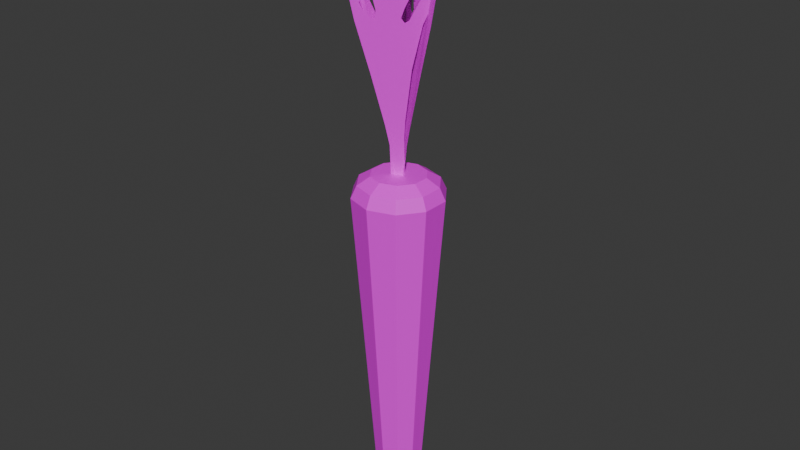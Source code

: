 # Source: kyarot.blend  (saved by Blender 5.1.29; exported with 4.5.12 LTS)
import bpy
from mathutils import Matrix  # noqa: F401  (used for matrix-valued properties, if any)

bpy.ops.wm.read_factory_settings(use_empty=True)
scene = bpy.context.scene
scene.name = 'Scene'

# ---- images (referenced by path relative to the original .blend; pixels are not part of the script)
import os
ASSET_DIR = os.environ.get("B2B_ASSET_DIR", "")  # directory of the original .blend (textures are referenced by path, not embedded)
HERE = os.path.dirname(os.path.abspath(__file__))  # packed textures are extracted next to this script under _unpacked/

def load_image(name, relpath, width, height, colorspace="sRGB"):
    """Load a texture the original file referenced (path relative to the .blend, or extracted next to this script)."""
    p = next((c for c in (os.path.join(HERE, relpath), os.path.join(ASSET_DIR, relpath)) if relpath and os.path.exists(c)), "")
    if p:
        img = bpy.data.images.load(p, check_existing=True)
        img.name = name
    else:  # same state as the original file: an image datablock whose file is absent (Cycles renders it pink)
        img = bpy.data.images.new(name, width, height)
        img.source = "FILE"
        img.filepath = "//" + (relpath or name)
    img.colorspace_settings.name = colorspace
    return img
img_charrot_body_tex_png = load_image('Charrot_Body_Tex.png', 'UV_MeshTex/Charrot_Body_Tex.png', 1024, 1024, 'sRGB')

# ---- materials (node trees are filled in below, after node groups)
mat_charrot_mat = bpy.data.materials.new('Charrot_mat')

# ---- material node trees
mat_charrot_mat.use_nodes = True; mat_charrot_mat.node_tree.nodes.clear()
_N = mat_charrot_mat.node_tree.nodes; _L = mat_charrot_mat.node_tree.links
n0 = _N.new('ShaderNodeBsdfPrincipled'); n0.name = 'プリンシプルBSDF'; n0.location = (-200, 100)
n1 = _N.new('ShaderNodeOutputMaterial'); n1.name = 'マテリアル出力'; n1.location = (200, 100)
n2 = _N.new('ShaderNodeTexImage'); n2.name = '画像テクスチャ'; n2.location = (-520, 108)
n2.image = img_charrot_body_tex_png
_L.new(n0.outputs[0], n1.inputs[0])
_L.new(n2.outputs[0], n0.inputs[0])
n1.is_active_output = True

# ---- world
world_world = bpy.data.worlds.new('World'); scene.world = world_world
world_world.use_nodes = True; world_world.node_tree.nodes.clear()
_N = world_world.node_tree.nodes; _L = world_world.node_tree.links
n0 = _N.new('ShaderNodeOutputWorld'); n0.name = 'World Output'; n0.location = (200, 100)
n1 = _N.new('ShaderNodeBackground'); n1.name = 'Background'; n1.location = (-200, 100)
n1.inputs[0].default_value = (0.05088, 0.05088, 0.05088, 1.0)
_L.new(n1.outputs[0], n0.inputs[0])
n0.is_active_output = True
world_world.color = (0.05088, 0.05088, 0.05088)
world_world.sun_shadow_jitter_overblur = 0.0

# ---- meshes
me_x = bpy.data.meshes.new('円柱')
me_x.from_pydata([(-4.832e-10, 0.143, 0.156), (-0.01261, -0.03737, 2.402), (0.0, 0.294, 2.284), (-0.01261, 0.04582, 2.402), (0.08404, 0.1157, 0.156), (-0.0304, 0.04881, 2.602), (0.1728, 0.2379, 2.284), (-0.0415, 0.07285, 2.727), (0.136, 0.04418, 0.156), (-0.06963, 0.1486, 3.042), (0.2796, 0.09086, 2.284), (-0.0974, 0.2301, 3.354), (0.136, -0.04418, 0.156), (-0.1179, 0.2732, 3.583), (0.2796, -0.09086, 2.284), (-0.1294, 0.2659, 3.713), (0.08404, -0.1157, 0.156), (-0.124, 0.2091, 3.652), (0.1728, -0.2379, 2.284), (-0.1003, 0.1529, 3.387), (-4.832e-10, -0.143, 0.156), (-0.09806, 0.1164, 3.361), (0.0, -0.294, 2.284), (-0.1033, 0.11, 3.42), (-0.08404, -0.1157, 0.156), (-0.1305, 0.1795, 3.726), (-0.1728, -0.2379, 2.284), (-0.139, 0.1999, 3.821), (-0.136, -0.04418, 0.156), (-0.1428, 0.1818, 3.863), (-0.2796, -0.09086, 2.284), (-0.1305, 0.1334, 3.725), (-0.136, 0.04418, 0.156), (-0.1287, 0.1017, 3.705), (-0.2796, 0.09086, 2.284), (-0.1345, 0.09751, 3.77), (-0.1526, 0.1706, 3.973), (-0.08404, 0.1157, 0.156), (-0.1728, 0.2379, 2.284), (-0.1617, 0.1795, 4.075), (-0.1631, 0.1356, 4.091), (3.1e-10, 0.1101, 0.0896), (0.06469, 0.08904, 0.0896), (-0.1511, 0.06478, 3.957), (0.1047, 0.03401, 0.0896), (-0.1399, -0.001391, 3.83), (0.1047, -0.03401, 0.0896), (-0.1474, -0.03288, 3.915), (-0.157, -0.04916, 4.022), (0.06469, -0.08904, 0.0896), (-0.1616, -0.09979, 4.074), (3.1e-10, -0.1101, 0.0896), (-0.06469, -0.08904, 0.0896), (-0.1591, -0.1526, 4.046), (-0.1047, -0.03401, 0.0896), (-0.1489, -0.1216, 3.932), (-0.1047, 0.03401, 0.0896), (-0.1368, -0.06162, 3.796), (-0.1304, -0.0722, 3.724), (-0.06469, 0.08904, 0.0896), (-0.1289, -0.1066, 3.707), (1.879e-11, 0.07069, 0.05996), (-0.1388, -0.143, 3.819), (0.04155, 0.05719, 0.05996), (-0.1415, -0.1733, 3.848), (0.06723, 0.02184, 0.05996), (-0.1391, -0.2192, 3.822), (0.06723, -0.02184, 0.05996), (-0.1342, -0.2132, 3.766), (0.04155, -0.05719, 0.05996), (-0.124, -0.1575, 3.653), (1.879e-11, -0.07069, 0.05996), (-0.1176, -0.09469, 3.581), (-0.04155, -0.05719, 0.05996), (-0.06723, -0.02184, 0.05996), (-0.1112, -0.08436, 3.509), (-0.06723, 0.02184, 0.05996), (-0.1051, -0.05096, 3.44), (-0.04155, 0.05719, 0.05996), (-0.09984, -0.02923, 3.381), (0.1513, 0.2083, 2.363), (-0.09746, -0.04916, 3.354), (0.0, 0.2574, 2.363), (-0.09877, -0.07394, 3.369), (-0.1138, -0.1638, 3.538), (0.2448, 0.07955, 2.363), (-0.1128, -0.1996, 3.527), (0.2448, -0.07955, 2.363), (0.1513, -0.2083, 2.363), (-0.1082, -0.2072, 3.475), (-0.09706, -0.1495, 3.35), (0.0, -0.2574, 2.363), (-0.1513, -0.2083, 2.363), (-0.07348, -0.08608, 3.085), (-0.2448, -0.07955, 2.363), (-0.04442, -0.04378, 2.759), (-0.2448, 0.07955, 2.363), (-0.03429, -0.03653, 2.646), (-0.1513, 0.2083, 2.363), (0.03867, 0.007762, 2.402), (0.1025, 0.1411, 2.414), (-0.03337, -0.03383, 2.402), (-7.167e-10, 0.1744, 2.414), (-0.02707, -0.05073, 2.602), (0.1659, 0.0539, 2.414), (-0.04234, -0.07237, 2.727), (0.1659, -0.0539, 2.414), (-0.09385, -0.1346, 3.042), (0.1025, -0.1411, 2.414), (-0.1506, -0.1994, 3.354), (-7.167e-10, -0.1744, 2.414), (-0.1777, -0.2387, 3.583), (-0.1025, -0.1411, 2.414), (-0.1656, -0.2451, 3.713), (-0.1191, -0.2119, 3.652), (-0.1659, -0.0539, 2.414), (-0.1659, 0.0539, 2.414), (-0.08228, -0.1634, 3.387), (-0.1025, 0.1411, 2.414), (-0.05175, -0.1431, 3.361), (-0.04363, -0.1445, 3.42), (-0.09021, -0.2028, 3.726), (-0.1036, -0.2203, 3.821), (-0.08601, -0.2145, 3.863), (-0.05028, -0.1797, 3.725), (-0.02367, -0.1623, 3.705), (-0.01718, -0.1653, 3.77), (-0.07144, -0.2174, 3.973), (-0.07463, -0.2298, 4.075), (-0.03584, -0.2091, 4.091), (0.01946, -0.1633, 3.957), (0.07114, -0.1204, 3.83), (0.1022, -0.1112, 3.915), (0.1211, -0.1114, 4.022), (0.1672, -0.09005, 4.074), (0.2117, -0.06146, 4.046), (0.1798, -0.06817, 3.932), (0.1218, -0.08769, 3.796), (0.1277, -0.0768, 3.724), (0.1568, -0.05836, 3.707), (0.1932, -0.04874, 3.819), (0.2208, -0.03586, 3.848), (0.2594, -0.0109, 3.822), (0.2517, -0.009586, 3.766), (0.1984, -0.02869, 3.653), (0.1408, -0.05451, 3.581), (0.1287, -0.05413, 3.509), (0.09669, -0.06555, 3.44), (0.07523, -0.07185, 3.381), (0.0913, -0.05982, 3.354), (0.1134, -0.04857, 3.369), (0.1988, -0.01666, 3.538), (0.2292, 0.00206, 3.527), (0.2335, 0.009894, 3.475), (0.178, -0.009333, 3.35), (0.1113, -0.0206, 3.085), (0.06012, -0.01658, 2.759), (0.04878, -0.01143, 2.646), (-0.02606, 0.02961, 2.402), (0.04599, -0.01199, 2.402), (0.05747, 0.001923, 2.602), (0.08384, -0.0004845, 2.727), (0.1635, -0.01398, 3.042), (0.248, -0.0307, 3.354), (0.2955, -0.03454, 3.583), (0.295, -0.02085, 3.713), (0.2431, 0.002798, 3.652), (0.1826, 0.01043, 3.387), (0.1498, 0.02674, 3.361), (0.147, 0.03446, 3.42), (0.2207, 0.02329, 3.726), (0.2426, 0.02042, 3.821), (0.2288, 0.03277, 3.863), (0.1808, 0.04631, 3.725), (0.1524, 0.06065, 3.705), (0.1517, 0.06775, 3.77), (0.224, 0.04684, 3.973), (0.2363, 0.05027, 4.075), (0.199, 0.07349, 4.091), (0.1317, 0.09848, 3.957), (0.06873, 0.1218, 3.83), (0.04521, 0.1441, 3.915), (0.03592, 0.1605, 4.022), (-0.005621, 0.1898, 4.074), (-0.05265, 0.2141, 4.046), (-0.03086, 0.1898, 3.932), (0.01505, 0.1493, 3.796), (0.002653, 0.149, 3.724), (-0.02783, 0.1649, 3.707), (-0.0544, 0.1917, 3.819), (-0.07934, 0.2091, 3.848), (-0.1202, 0.2301, 3.822), (-0.1176, 0.2228, 3.766), (-0.07434, 0.1862, 3.653), (-0.0232, 0.1492, 3.581), (-0.01745, 0.1385, 3.509), (0.008425, 0.1165, 3.44), (0.02461, 0.1011, 3.381), (0.006159, 0.109, 3.354), (-0.01464, 0.1225, 3.369), (-0.08498, 0.1805, 3.538), (-0.1164, 0.1975, 3.527), (-0.1253, 0.1973, 3.475), (-0.0809, 0.1588, 3.35), (-0.03781, 0.1067, 3.085), (-0.0157, 0.06036, 2.759), (-0.01449, 0.04796, 2.646), (-0.03301, -0.03479, 2.414), (-0.02552, 0.03046, 2.414), (-0.0213, 0.02803, 2.414), (-0.01362, 0.04599, 2.414), (0.04664, -0.01119, 2.414), (0.03914, 0.006866, 2.414), (-0.01362, -0.03733, 2.414), (0.03493, 0.004434, 2.414), (-0.01362, -0.03247, 2.414), (0.02725, 3.471e-09, 2.414), (-0.01362, 0.0236, 2.414), (-0.01362, -0.0236, 2.414)], [], [(0, 2, 6, 4), (4, 6, 10, 8), (8, 10, 14, 12), (12, 14, 18, 16), (16, 18, 22, 20), (20, 22, 26, 24), (24, 26, 30, 28), (28, 30, 34, 32), (26, 22, 91, 92), (32, 34, 38, 37), (37, 38, 2, 0), (0, 4, 42, 41), (49, 51, 71, 69), (8, 12, 46, 44), (4, 8, 44, 42), (37, 0, 41, 59), (32, 37, 59, 56), (28, 32, 56, 54), (24, 28, 54, 52), (20, 24, 52, 51), (16, 20, 51, 49), (12, 16, 49, 46), (78, 61, 63, 65, 67, 69, 71, 73, 74, 76), (42, 44, 65, 63), (56, 59, 78, 76), (51, 52, 73, 71), (44, 46, 67, 65), (59, 41, 61, 78), (52, 54, 74, 73), (46, 49, 69, 67), (41, 42, 63, 61), (54, 56, 76, 74), (92, 91, 110, 112), (22, 18, 88, 91), (18, 14, 87, 88), (6, 2, 82, 80), (14, 10, 85, 87), (10, 6, 80, 85), (2, 38, 98, 82), (38, 34, 96, 98), (34, 30, 94, 96), (30, 26, 92, 94), (87, 85, 104, 106), (82, 98, 118, 102), (94, 92, 112, 115), (88, 87, 106, 108), (80, 82, 102, 100), (96, 94, 115, 116), (91, 88, 108, 110), (85, 80, 100, 104), (98, 96, 116, 118), (207, 213, 215, 218), (209, 218, 217), (216, 214, 217), (218, 216, 217), (218, 215, 216), (211, 108, 106, 104, 212, 214, 216), (212, 104, 100, 102, 118, 116, 115, 112, 110, 108, 211, 216, 215, 213, 207, 218, 209, 208, 210, 217, 214), (209, 217, 210, 208), (210, 5, 7, 9, 11, 13, 15, 17, 19, 21, 23, 25, 27, 29, 31, 33, 35, 36, 39, 40, 43, 45, 47, 48, 50, 53, 55, 57, 58, 60, 62, 64, 66, 68, 70, 72, 75, 77, 79, 81, 83, 84, 86, 89, 90, 93, 95, 97, 213, 215), (213, 1, 3, 210, 215), (99, 101, 207, 214, 212), (214, 207, 103, 105, 107, 109, 111, 113, 114, 117, 119, 120, 121, 122, 123, 124, 125, 126, 127, 128, 129, 130, 131, 132, 133, 134, 135, 136, 137, 138, 139, 140, 141, 142, 143, 144, 145, 146, 147, 148, 149, 150, 151, 152, 153, 154, 155, 156, 157, 212), (211, 160, 161, 162, 163, 164, 165, 166, 167, 168, 169, 170, 171, 172, 173, 174, 175, 176, 177, 178, 179, 180, 181, 182, 183, 184, 185, 186, 187, 188, 189, 190, 191, 192, 193, 194, 195, 196, 197, 198, 199, 200, 201, 202, 203, 204, 205, 206, 208, 209), (208, 158, 159, 211, 209)])
_uv = me_x.uv_layers.new(name='UVマップ')
_uv.uv.foreach_set('vector', [0.06693, 0.6357, 0.05376, 0.03428, 0.105, 0.03428, 0.09186, 0.6357, 0.09186, 0.6357, 0.105, 0.03428, 0.1465, 0.03525, 0.112, 0.6362, 0.5433, 0.6349, 0.5301, 0.03526, 0.5814, 0.03526, 0.5682, 0.6349, 0.2056, 0.6362, 0.1711, 0.03525, 0.2126, 0.03428, 0.2257, 0.6357, 0.2257, 0.6357, 0.2126, 0.03428, 0.2638, 0.03428, 0.2507, 0.6357, 0.2507, 0.6357, 0.2638, 0.03428, 0.3053, 0.03525, 0.2708, 0.6362, 0.3643, 0.6362, 0.3299, 0.03525, 0.3713, 0.03428, 0.3845, 0.6357, 0.3845, 0.6357, 0.3713, 0.03428, 0.4226, 0.03428, 0.4094, 0.6357, 0.3053, 0.03525, 0.2638, 0.03428, 0.2606, 0.01229, 0.2969, 0.01314, 0.4094, 0.6357, 0.4226, 0.03428, 0.4641, 0.03525, 0.4296, 0.6362, 0.04676, 0.6362, 0.01229, 0.03525, 0.05376, 0.03428, 0.06693, 0.6357, 0.06693, 0.6357, 0.09186, 0.6357, 0.08899, 0.6547, 0.0698, 0.6547, 0.5182, 0.678, 0.5364, 0.684, 0.5299, 0.693, 0.5182, 0.6891, 0.5433, 0.6349, 0.5682, 0.6349, 0.5654, 0.6535, 0.5462, 0.6535, 0.09186, 0.6357, 0.112, 0.6362, 0.1045, 0.6551, 0.08899, 0.6547, 0.04676, 0.6362, 0.06693, 0.6357, 0.0698, 0.6547, 0.05427, 0.6551, 0.4094, 0.6357, 0.4296, 0.6362, 0.4221, 0.6551, 0.4066, 0.6547, 0.3845, 0.6357, 0.4094, 0.6357, 0.4066, 0.6547, 0.3874, 0.6547, 0.3643, 0.6362, 0.3845, 0.6357, 0.3874, 0.6547, 0.3719, 0.6551, 0.2507, 0.6357, 0.2708, 0.6362, 0.2633, 0.6551, 0.2478, 0.6547, 0.2257, 0.6357, 0.2507, 0.6357, 0.2478, 0.6547, 0.2286, 0.6547, 0.2056, 0.6362, 0.2257, 0.6357, 0.2286, 0.6547, 0.2131, 0.6551, 0.5182, 0.729, 0.5065, 0.7252, 0.4992, 0.7152, 0.4992, 0.7029, 0.5065, 0.693, 0.5182, 0.6891, 0.5299, 0.693, 0.5372, 0.7029, 0.5372, 0.7152, 0.5299, 0.7252, 0.4887, 0.7187, 0.4887, 0.6995, 0.4992, 0.7029, 0.4992, 0.7152, 0.5364, 0.7342, 0.5182, 0.7401, 0.5182, 0.729, 0.5299, 0.7252, 0.5364, 0.684, 0.5477, 0.6995, 0.5372, 0.7029, 0.5299, 0.693, 0.4887, 0.6995, 0.4999, 0.684, 0.5065, 0.693, 0.4992, 0.7029, 0.5182, 0.7401, 0.4999, 0.7342, 0.5065, 0.7252, 0.5182, 0.729, 0.5477, 0.6995, 0.5477, 0.7187, 0.5372, 0.7152, 0.5372, 0.7029, 0.4999, 0.684, 0.5182, 0.678, 0.5182, 0.6891, 0.5065, 0.693, 0.4999, 0.7342, 0.4887, 0.7187, 0.4992, 0.7152, 0.5065, 0.7252, 0.5477, 0.7187, 0.5364, 0.7342, 0.5299, 0.7252, 0.5372, 0.7152, 0.01229, 0.7299, 0.03867, 0.6936, 0.05243, 0.7125, 0.03455, 0.7371, 0.2638, 0.03428, 0.2126, 0.03428, 0.2157, 0.01229, 0.2606, 0.01229, 0.6229, 0.03472, 0.5814, 0.03526, 0.5782, 0.01276, 0.6145, 0.01229, 0.105, 0.03428, 0.05376, 0.03428, 0.05695, 0.01229, 0.1018, 0.01229, 0.5814, 0.03526, 0.5301, 0.03526, 0.5333, 0.01276, 0.5782, 0.01276, 0.5301, 0.03526, 0.4887, 0.03472, 0.497, 0.01229, 0.5333, 0.01276, 0.05376, 0.03428, 0.01229, 0.03525, 0.02064, 0.01314, 0.05695, 0.01229, 0.4641, 0.03525, 0.4226, 0.03428, 0.4194, 0.01229, 0.4557, 0.01314, 0.4226, 0.03428, 0.3713, 0.03428, 0.3745, 0.01229, 0.4194, 0.01229, 0.3713, 0.03428, 0.3299, 0.03525, 0.3382, 0.01314, 0.3745, 0.01229, 0.124, 0.6936, 0.1504, 0.7299, 0.1282, 0.7371, 0.1103, 0.7125, 0.124, 0.8111, 0.08136, 0.8249, 0.08136, 0.8015, 0.1103, 0.7921, 0.01229, 0.7747, 0.01229, 0.7299, 0.03455, 0.7371, 0.03455, 0.7675, 0.08136, 0.6797, 0.124, 0.6936, 0.1103, 0.7125, 0.08136, 0.7031, 0.1504, 0.7747, 0.124, 0.8111, 0.1103, 0.7921, 0.1282, 0.7675, 0.03867, 0.8111, 0.01229, 0.7747, 0.03455, 0.7675, 0.05243, 0.7921, 0.03867, 0.6936, 0.08136, 0.6797, 0.08136, 0.7031, 0.05243, 0.7125, 0.1504, 0.7299, 0.1504, 0.7747, 0.1282, 0.7675, 0.1282, 0.7371, 0.08136, 0.8249, 0.03867, 0.8111, 0.05243, 0.7921, 0.08136, 0.8015, 0.06805, 0.7498, 0.07206, 0.746, 0.07286, 0.7472, 0.07433, 0.7492, 0.08114, 0.7622, 0.07433, 0.7492, 0.08216, 0.76, 0.08758, 0.7478, 0.09006, 0.7475, 0.08216, 0.76, 0.07433, 0.7492, 0.08758, 0.7478, 0.08216, 0.76, 0.07433, 0.7492, 0.07286, 0.7472, 0.08758, 0.7478, 0.09015, 0.742, 0.08136, 0.7031, 0.1103, 0.7125, 0.1282, 0.7371, 0.09143, 0.7474, 0.09006, 0.7475, 0.08758, 0.7478, 0.09143, 0.7474, 0.1282, 0.7371, 0.1282, 0.7675, 0.1103, 0.7921, 0.08136, 0.8015, 0.05243, 0.7921, 0.03455, 0.7675, 0.03455, 0.7371, 0.05243, 0.7125, 0.08136, 0.7031, 0.09015, 0.742, 0.08758, 0.7478, 0.07286, 0.7472, 0.07206, 0.746, 0.06805, 0.7498, 0.07433, 0.7492, 0.08114, 0.7622, 0.08058, 0.7635, 0.08587, 0.7651, 0.08216, 0.76, 0.09006, 0.7475, 0.08114, 0.7622, 0.08216, 0.76, 0.08587, 0.7651, 0.08058, 0.7635, 0.7229, 0.4851, 0.7203, 0.432, 0.7123, 0.397, 0.6879, 0.3087, 0.6618, 0.2215, 0.6474, 0.1571, 0.6482, 0.1203, 0.6649, 0.1371, 0.6833, 0.2114, 0.6938, 0.2183, 0.695, 0.2015, 0.6725, 0.116, 0.6658, 0.08938, 0.6705, 0.07722, 0.6855, 0.1157, 0.6946, 0.121, 0.6952, 0.1026, 0.6726, 0.04613, 0.6691, 0.01729, 0.6813, 0.01229, 0.7026, 0.04968, 0.7225, 0.08465, 0.7305, 0.06057, 0.7341, 0.02999, 0.7478, 0.01488, 0.763, 0.02227, 0.7554, 0.05475, 0.7398, 0.09369, 0.7435, 0.1141, 0.7533, 0.1183, 0.7625, 0.0866, 0.7708, 0.07797, 0.784, 0.08487, 0.7828, 0.1007, 0.7682, 0.1333, 0.7512, 0.1543, 0.749, 0.1747, 0.7402, 0.1943, 0.7347, 0.2112, 0.7406, 0.2186, 0.7474, 0.2142, 0.7711, 0.1656, 0.7813, 0.1684, 0.784, 0.1831, 0.7689, 0.2188, 0.7536, 0.2942, 0.7449, 0.3867, 0.7439, 0.4188, 0.7464, 0.4843, 0.745, 0.4844, 0.7464, 0.4843, 0.7465, 0.4875, 0.7231, 0.4883, 0.7229, 0.4851, 0.745, 0.4844, 0.7133, 0.9857, 0.6977, 0.9877, 0.6976, 0.9845, 0.7123, 0.9827, 0.7132, 0.9825, 0.7123, 0.9827, 0.6976, 0.9845, 0.6959, 0.9315, 0.6906, 0.8969, 0.6743, 0.8097, 0.657, 0.7238, 0.6474, 0.6601, 0.648, 0.6232, 0.659, 0.6392, 0.6713, 0.7126, 0.6783, 0.719, 0.6791, 0.7022, 0.6641, 0.6177, 0.6596, 0.5914, 0.6628, 0.5791, 0.6727, 0.6168, 0.6788, 0.6216, 0.6792, 0.6032, 0.6642, 0.5478, 0.6618, 0.5192, 0.67, 0.5136, 0.6841, 0.5499, 0.6973, 0.5839, 0.7027, 0.5595, 0.705, 0.5287, 0.7142, 0.5129, 0.7243, 0.5195, 0.7192, 0.5524, 0.7088, 0.5921, 0.7113, 0.6124, 0.7178, 0.6161, 0.7239, 0.5839, 0.7294, 0.5749, 0.7382, 0.5811, 0.7374, 0.597, 0.7277, 0.6304, 0.7164, 0.6522, 0.7149, 0.6727, 0.7091, 0.6927, 0.7054, 0.71, 0.7094, 0.717, 0.7139, 0.7123, 0.7297, 0.6625, 0.7364, 0.6648, 0.7382, 0.6794, 0.7282, 0.7159, 0.718, 0.792, 0.7122, 0.885, 0.7116, 0.9172, 0.7132, 0.9825, 0.8589, 0.4867, 0.8572, 0.4336, 0.8518, 0.3981, 0.8355, 0.3079, 0.8181, 0.2189, 0.8085, 0.1535, 0.8091, 0.1169, 0.8202, 0.1351, 0.8325, 0.2107, 0.8395, 0.2185, 0.8403, 0.2019, 0.8252, 0.1148, 0.8208, 0.08769, 0.8239, 0.07599, 0.8339, 0.1156, 0.84, 0.1217, 0.8404, 0.1034, 0.8253, 0.04522, 0.823, 0.0162, 0.8311, 0.01229, 0.8453, 0.05137, 0.8586, 0.08793, 0.864, 0.06466, 0.8664, 0.03452, 0.8756, 0.02068, 0.8857, 0.02936, 0.8806, 0.06103, 0.8702, 0.09844, 0.8727, 0.1191, 0.8792, 0.1242, 0.8854, 0.09336, 0.8909, 0.08549, 0.8997, 0.09352, 0.8989, 0.1092, 0.8892, 0.1404, 0.8778, 0.1598, 0.8763, 0.1799, 0.8705, 0.1986, 0.8668, 0.215, 0.8707, 0.2228, 0.8753, 0.219, 0.8911, 0.1727, 0.8979, 0.1764, 0.8997, 0.1913, 0.8896, 0.2256, 0.8794, 0.2993, 0.8736, 0.3906, 0.873, 0.4225, 0.8746, 0.4879, 0.8737, 0.4879, 0.8746, 0.4879, 0.8747, 0.4911, 0.859, 0.4899, 0.8589, 0.4867, 0.8737, 0.4879])
me_x.materials.append(mat_charrot_mat)
me_x.update()

# ---- objects
ob_x = bpy.data.objects.new('円柱', me_x)

# ---- transforms, parenting, visibility, modifiers, constraints
ob_x.location = (0.0, 0.0, 0.0)

# ---- collection membership
scene.collection.objects.link(ob_x)

# ---- scene / render settings (as saved in the file)
scene.frame_start = 1; scene.frame_end = 250; scene.frame_set(1)
scene.render.engine = 'BLENDER_EEVEE_NEXT'
scene.render.bake_bias = 0.0
scene.render.bake_samples = 0
scene.cycles.sampling_pattern = 'TABULATED_SOBOL'
scene.eevee.use_volume_custom_range = False
bpy.context.view_layer.update()

# ---- added for rendering (the .blend has no active camera and no usable light): camera, sun
cam_auto = bpy.data.cameras.new('AutoCamera')
cam_auto.lens = 50.0
cam_auto.sensor_width = 36.0
cam_auto.clip_end = 1000.0
ob_auto_camera = bpy.data.objects.new('AutoCamera', cam_auto)
scene.collection.objects.link(ob_auto_camera)
ob_auto_camera.location = (3.81481, -4.56822, 5.12117)
ob_auto_camera.rotation_euler = (1.09748, -7.21219e-08, 0.694738)
scene.camera = ob_auto_camera
light_auto_sun = bpy.data.lights.new('AutoSun', 'SUN')
light_auto_sun.energy = 3.0
light_auto_sun.angle = 0.0523599
ob_auto_sun = bpy.data.objects.new('AutoSun', light_auto_sun)
scene.collection.objects.link(ob_auto_sun)
ob_auto_sun.rotation_euler = (0.872665, 0.174533, 0.523599)
bpy.context.view_layer.update()
